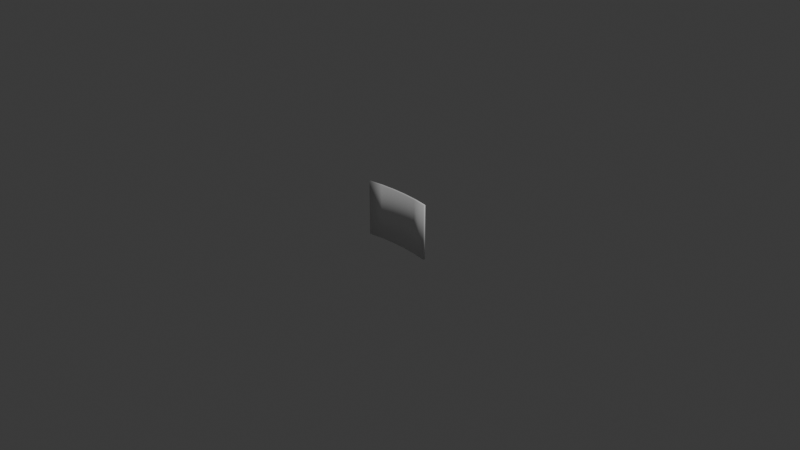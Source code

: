 # Source: screen3d.blend  (saved by Blender 5.1.30; exported with 4.5.12 LTS)
import bpy
from mathutils import Matrix  # noqa: F401  (used for matrix-valued properties, if any)

bpy.ops.wm.read_factory_settings(use_empty=True)
scene = bpy.context.scene
scene.name = 'Scene'

# ---- collections
col_collection = bpy.data.collections.new('Collection'); scene.collection.children.link(col_collection)

# ---- materials (node trees are filled in below, after node groups)
mat_material = bpy.data.materials.new('Material')
mat_material.alpha_threshold = 0.0
mat_material.use_backface_culling_lightprobe_volume = False
mat_material.roughness = 0.5
mat_material.line_color = (0.0, 0.0, 0.0, 1.0)
mat_material_001 = bpy.data.materials.new('Material.001')

# ---- material node trees
mat_material.use_nodes = True; mat_material.node_tree.nodes.clear()
_N = mat_material.node_tree.nodes; _L = mat_material.node_tree.links
n0 = _N.new('ShaderNodeOutputMaterial'); n0.name = 'Material Output'; n0.location = (200, 100)
n1 = _N.new('ShaderNodeBsdfPrincipled'); n1.name = 'Principled BSDF'; n1.location = (-200, 100)
_L.new(n1.outputs[0], n0.inputs[0])
n0.is_active_output = True
mat_material_001.use_nodes = True; mat_material_001.node_tree.nodes.clear()
_N = mat_material_001.node_tree.nodes; _L = mat_material_001.node_tree.links
n0 = _N.new('ShaderNodeBsdfPrincipled'); n0.name = 'Principled BSDF'; n0.location = (-200, 100)
n0.inputs[0].default_value = (0.01524, 0.8, 0.001518, 1.0)
n1 = _N.new('ShaderNodeOutputMaterial'); n1.name = 'Material Output'; n1.location = (200, 100)
_L.new(n0.outputs[0], n1.inputs[0])
n1.is_active_output = True

# ---- world
world_world = bpy.data.worlds.new('World'); scene.world = world_world
world_world.use_nodes = True; world_world.node_tree.nodes.clear()
_N = world_world.node_tree.nodes; _L = world_world.node_tree.links
n0 = _N.new('ShaderNodeOutputWorld'); n0.name = 'World Output'; n0.location = (200, 100)
n1 = _N.new('ShaderNodeBackground'); n1.name = 'Background'; n1.location = (-200, 100)
n1.inputs[0].default_value = (0.05088, 0.05088, 0.05088, 1.0)
_L.new(n1.outputs[0], n0.inputs[0])
n0.is_active_output = True
world_world.color = (0.05088, 0.05088, 0.05088)
world_world.sun_shadow_jitter_overblur = 0.0

# ---- cameras
cam_camera = bpy.data.cameras.new('Camera')
cam_camera.clip_end = 100.0
cam_camera.ortho_scale = 7.314

# ---- lights
light_light = bpy.data.lights.new('Light', 'POINT')
light_light.energy = 1000.0
light_light.shadow_soft_size = 0.1

# ---- meshes
me_cube = bpy.data.meshes.new('Cube')
me_cube.from_pydata([(0.3997, -0.02497, 0.3), (0.3997, -0.02497, -0.3), (0.3962, -0.04467, 0.3), (0.3962, -0.04467, -0.3), (-0.3997, -0.02497, 0.3), (-0.3997, -0.02497, -0.3), (-0.3962, -0.04467, 0.3), (-0.3962, -0.04467, -0.3), (0.2406, -0.00261, -0.3), (0.08033, 0.008598, -0.3), (-0.08033, 0.008598, -0.3), (-0.2406, -0.00261, -0.3), (0.2385, -0.0225, 0.3), (0.07963, -0.01139, 0.3), (-0.07963, -0.01139, 0.3), (-0.2385, -0.0225, 0.3), (-0.2385, -0.0225, -0.3), (-0.07963, -0.01139, -0.3), (0.07963, -0.01139, -0.3), (0.2385, -0.0225, -0.3), (-0.2406, -0.00261, 0.3), (-0.08033, 0.008598, 0.3), (0.08033, 0.008598, 0.3), (0.2406, -0.00261, 0.3)], [], [(20, 4, 6, 15), (16, 15, 6, 7), (7, 6, 4, 5), (8, 1, 3, 19), (1, 0, 2, 3), (8, 23, 0, 1), (5, 4, 20, 11), (11, 20, 21, 10), (10, 21, 22, 9), (9, 22, 23, 8), (5, 11, 16, 7), (11, 10, 17, 16), (10, 9, 18, 17), (9, 8, 19, 18), (3, 2, 12, 19), (19, 12, 13, 18), (18, 13, 14, 17), (17, 14, 15, 16), (0, 23, 12, 2), (23, 22, 13, 12), (22, 21, 14, 13), (21, 20, 15, 14)])
me_cube.polygons.foreach_set('use_smooth', [True] * 22)
me_cube.polygons.foreach_set('material_index', [0, 0, 0, 0, 0, 1, 1, 1, 1, 1, 0, 0, 0, 0, 0, 0, 0, 0, 0, 0, 0, 0])
_uv = me_cube.uv_layers.new(name='UVMap')
_uv.uv.foreach_set('vector', [0.825, 0.5, 0.875, 0.5, 0.875, 0.75, 0.825, 0.75, 0.375, 0.95, 0.625, 0.95, 0.625, 1.0, 0.375, 1.0, 0.375, 0.0, 0.625, 0.0, 0.625, 0.25, 0.375, 0.25, 0.325, 0.5, 0.375, 0.5, 0.375, 0.75, 0.325, 0.75, 0.375, 0.5, 0.625, 0.5, 0.625, 0.75, 0.375, 0.75, 0.8013, 1.0, 0.8013, -4.888e-05, 1.0, -4.888e-05, 1.0, 1.0, 0.0002733, 1.0, 0.0002733, -4.888e-05, 0.1993, -4.888e-05, 0.1993, 1.0, 0.1993, 1.0, 0.1993, -4.888e-05, 0.3998, -4.888e-05, 0.3998, 1.0, 0.3998, 1.0, 0.3998, -4.888e-05, 0.6008, -4.882e-05, 0.6008, 1.0, 0.6008, 1.0, 0.6008, -4.882e-05, 0.8013, -4.888e-05, 0.8013, 1.0, 0.125, 0.5, 0.175, 0.5, 0.175, 0.75, 0.125, 0.75, 0.175, 0.5, 0.225, 0.5, 0.225, 0.75, 0.175, 0.75, 0.225, 0.5, 0.275, 0.5, 0.275, 0.75, 0.225, 0.75, 0.275, 0.5, 0.325, 0.5, 0.325, 0.75, 0.275, 0.75, 0.375, 0.75, 0.625, 0.75, 0.625, 0.8, 0.375, 0.8, 0.375, 0.8, 0.625, 0.8, 0.625, 0.85, 0.375, 0.85, 0.375, 0.85, 0.625, 0.85, 0.625, 0.9, 0.375, 0.9, 0.375, 0.9, 0.625, 0.9, 0.625, 0.95, 0.375, 0.95, 0.625, 0.5, 0.675, 0.5, 0.675, 0.75, 0.625, 0.75, 0.675, 0.5, 0.725, 0.5, 0.725, 0.75, 0.675, 0.75, 0.725, 0.5, 0.775, 0.5, 0.775, 0.75, 0.725, 0.75, 0.775, 0.5, 0.825, 0.5, 0.825, 0.75, 0.775, 0.75])
me_cube.materials.append(mat_material)
me_cube.materials.append(mat_material_001)
me_cube.use_mirror_vertex_groups = False
me_cube.update()

# ---- objects
ob_cube = bpy.data.objects.new('Cube', me_cube)
ob_light = bpy.data.objects.new('Light', light_light)
ob_camera = bpy.data.objects.new('Camera', cam_camera)

# ---- transforms, parenting, visibility, modifiers, constraints
ob_cube.location = (0.0, 0.0, 0.0)
ob_cube.lock_rotations_4d = False
ob_cube.empty_display_type = 'ARROWS'
ob_cube.lineart.crease_threshold = 0.0
ob_light.location = (4.076, 1.005, 5.904)
ob_light.rotation_euler = (0.6503, 0.05522, 1.866)
ob_light.lock_rotations_4d = False
ob_light.empty_display_type = 'ARROWS'
ob_light.color = (0.0, 0.0, 0.0, 0.0)
ob_light.lineart.crease_threshold = 0.0
ob_camera.location = (7.359, -6.926, 4.958)
ob_camera.rotation_euler = (1.109, 0.0, 0.8149)
ob_camera.lock_rotations_4d = False
ob_camera.empty_display_type = 'ARROWS'
ob_camera.color = (0.0, 0.0, 0.0, 0.0)
ob_camera.display_type = 'WIRE'
ob_camera.lineart.crease_threshold = 0.0

# ---- collection membership
col_collection.objects.link(ob_cube)
col_collection.objects.link(ob_light)
col_collection.objects.link(ob_camera)

# ---- scene / render settings (as saved in the file)
scene.camera = ob_camera
scene.frame_start = 1; scene.frame_end = 250; scene.frame_set(20)
scene.render.engine = 'BLENDER_EEVEE_NEXT'
scene.render.bake_bias = 0.0
scene.render.bake_samples = 0
scene.cycles.sampling_pattern = 'TABULATED_SOBOL'
scene.eevee.use_volume_custom_range = False
bpy.context.view_layer.update()
